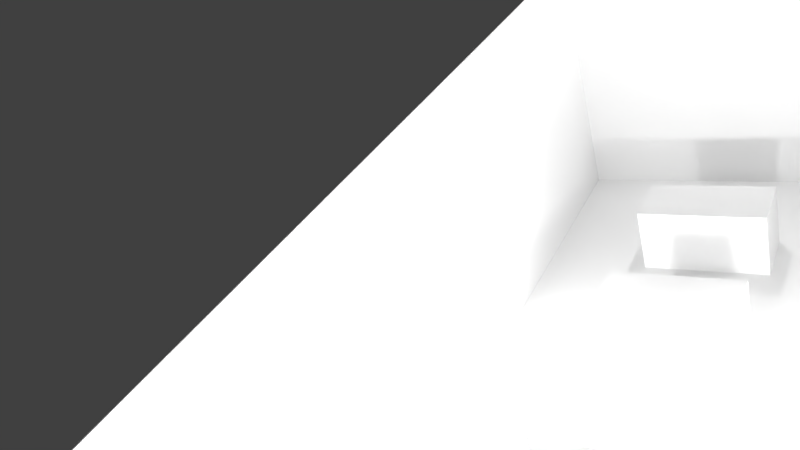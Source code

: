 # Source: training_arena.blend  (saved by Blender 2.69.0; exported with 4.5.12 LTS)
import bpy
from mathutils import Matrix  # noqa: F401  (used for matrix-valued properties, if any)

bpy.ops.wm.read_factory_settings(use_empty=True)
scene = bpy.context.scene
scene.name = 'Scene'

# ---- collections
col_collection_1 = bpy.data.collections.new('Collection 1'); scene.collection.children.link(col_collection_1)

# ---- materials (node trees are filled in below, after node groups)
mat_material = bpy.data.materials.new('Material')
mat_material.alpha_threshold = 0.0
mat_material.use_transparent_shadow = False
mat_material.roughness = 0.5
mat_material.line_color = (0.0, 0.0, 0.0, 1.0)
mat_material_015 = bpy.data.materials.new('Material.015')
mat_material_015.alpha_threshold = 0.0
mat_material_015.use_transparent_shadow = False
mat_material_015.roughness = 0.5
mat_material_015.line_color = (0.0, 0.0, 0.0, 1.0)
mat_material_013 = bpy.data.materials.new('Material.013')
mat_material_013.alpha_threshold = 0.0
mat_material_013.use_transparent_shadow = False
mat_material_013.roughness = 0.5
mat_material_013.line_color = (0.0, 0.0, 0.0, 1.0)
mat_material_014 = bpy.data.materials.new('Material.014')
mat_material_014.alpha_threshold = 0.0
mat_material_014.use_transparent_shadow = False
mat_material_014.roughness = 0.5
mat_material_014.line_color = (0.0, 0.0, 0.0, 1.0)
mat_material_005 = bpy.data.materials.new('Material.005')
mat_material_005.alpha_threshold = 0.0
mat_material_005.use_transparent_shadow = False
mat_material_005.roughness = 0.5
mat_material_005.line_color = (0.0, 0.0, 0.0, 1.0)
mat_material_016 = bpy.data.materials.new('Material.016')
mat_material_016.alpha_threshold = 0.0
mat_material_016.use_transparent_shadow = False
mat_material_016.roughness = 0.5
mat_material_016.line_color = (0.0, 0.0, 0.0, 1.0)
mat_material_008 = bpy.data.materials.new('Material.008')
mat_material_008.alpha_threshold = 0.0
mat_material_008.use_transparent_shadow = False
mat_material_008.roughness = 0.5
mat_material_008.line_color = (0.0, 0.0, 0.0, 1.0)
mat_material_007 = bpy.data.materials.new('Material.007')
mat_material_007.alpha_threshold = 0.0
mat_material_007.use_transparent_shadow = False
mat_material_007.roughness = 0.5
mat_material_007.line_color = (0.0, 0.0, 0.0, 1.0)
mat_material_001 = bpy.data.materials.new('Material.001')
mat_material_001.alpha_threshold = 0.0
mat_material_001.use_transparent_shadow = False
mat_material_001.roughness = 0.5
mat_material_001.line_color = (0.0, 0.0, 0.0, 1.0)

# ---- material node trees

# ---- world
world_world = bpy.data.worlds.new('World'); scene.world = world_world
world_world.color = (0.05088, 0.05088, 0.05088)
world_world.use_sun_shadow = False
world_world.sun_shadow_jitter_overblur = 0.0
world_world.cycles.sampling_method = 'MANUAL'
world_world.cycles.sample_map_resolution = 256

# ---- cameras
cam_camera = bpy.data.cameras.new('Camera')
cam_camera.clip_end = 100.0
cam_camera.lens = 35.0
cam_camera.sensor_width = 32.0
cam_camera.sensor_height = 18.0
cam_camera.ortho_scale = 7.314
cam_camera.dof.focus_distance = 0.0
cam_camera.dof.aperture_fstop = 128.0

# ---- lights
light_lamp = bpy.data.lights.new('Lamp', 'POINT')
light_lamp.transmission_factor = 0.0
light_lamp.cutoff_distance = 30.0
light_lamp.energy = 100.0
light_lamp.shadow_buffer_clip_start = 1.001
light_lamp.shadow_soft_size = 0.1
light_lamp.shadow_maximum_resolution = 0.006
light_lamp.use_absolute_resolution = True
light_lamp.cycles.use_multiple_importance_sampling = False
light_lamp_001 = bpy.data.lights.new('Lamp.001', 'POINT')
light_lamp_001.transmission_factor = 0.0
light_lamp_001.cutoff_distance = 30.0
light_lamp_001.energy = 100.0
light_lamp_001.shadow_buffer_clip_start = 1.001
light_lamp_001.shadow_soft_size = 0.1
light_lamp_001.shadow_maximum_resolution = 0.006
light_lamp_001.use_absolute_resolution = True
light_lamp_001.cycles.use_multiple_importance_sampling = False
light_lamp_002 = bpy.data.lights.new('Lamp.002', 'POINT')
light_lamp_002.transmission_factor = 0.0
light_lamp_002.cutoff_distance = 30.0
light_lamp_002.energy = 100.0
light_lamp_002.shadow_buffer_clip_start = 1.001
light_lamp_002.shadow_soft_size = 0.1
light_lamp_002.shadow_maximum_resolution = 0.006
light_lamp_002.use_absolute_resolution = True
light_lamp_002.cycles.use_multiple_importance_sampling = False
light_lamp_003 = bpy.data.lights.new('Lamp.003', 'POINT')
light_lamp_003.transmission_factor = 0.0
light_lamp_003.cutoff_distance = 30.0
light_lamp_003.energy = 100.0
light_lamp_003.shadow_buffer_clip_start = 1.001
light_lamp_003.shadow_soft_size = 0.1
light_lamp_003.shadow_maximum_resolution = 0.006
light_lamp_003.use_absolute_resolution = True
light_lamp_003.cycles.use_multiple_importance_sampling = False

# ---- meshes
me_cube = bpy.data.meshes.new('Cube')
me_cube.from_pydata([(-1.0, -1.0, -1.0), (-1.0, 1.0, -1.0), (1.0, 1.0, -1.0), (1.0, -1.0, -1.0), (-1.0, -1.0, 1.0), (-1.0, 1.0, 1.0), (1.0, 1.0, 1.0), (1.0, -1.0, 1.0)], [], [(4, 5, 1, 0), (5, 6, 2, 1), (6, 7, 3, 2), (7, 4, 0, 3), (0, 1, 2, 3), (7, 6, 5, 4)])
me_cube.materials.append(mat_material)
me_cube.use_remesh_preserve_volume = False
me_cube.use_remesh_preserve_attributes = False
me_cube.use_mirror_vertex_groups = False
me_cube.update()
me_plane_001 = bpy.data.meshes.new('Plane.001')
me_plane_001.from_pydata([(1.0, -1.0, 0.0), (-1.0, -1.0, 0.0), (1.0, 1.0, 0.0), (-1.0, 1.0, 0.0)], [], [(1, 0, 2, 3)])
me_plane_001.materials.append(mat_material_015)
me_plane_001.use_remesh_preserve_volume = False
me_plane_001.use_remesh_preserve_attributes = False
me_plane_001.use_mirror_vertex_groups = False
me_plane_001.update()
me_plane_002 = bpy.data.meshes.new('Plane.002')
me_plane_002.from_pydata([(1.0, -1.0, 0.0), (-1.0, -1.0, 0.0), (1.0, 1.0, 0.0), (-1.0, 1.0, 0.0)], [], [(1, 0, 2, 3)])
me_plane_002.materials.append(mat_material_013)
me_plane_002.use_remesh_preserve_volume = False
me_plane_002.use_remesh_preserve_attributes = False
me_plane_002.use_mirror_vertex_groups = False
me_plane_002.update()
me_plane_003 = bpy.data.meshes.new('Plane.003')
me_plane_003.from_pydata([(1.0, -1.0, 0.0), (-1.0, -1.0, 0.0), (1.0, 1.0, 0.0), (-1.0, 1.0, 0.0)], [], [(1, 0, 2, 3)])
me_plane_003.materials.append(mat_material_014)
me_plane_003.use_remesh_preserve_volume = False
me_plane_003.use_remesh_preserve_attributes = False
me_plane_003.use_mirror_vertex_groups = False
me_plane_003.update()
me_plane_004 = bpy.data.meshes.new('Plane.004')
me_plane_004.from_pydata([(1.0, -1.0, 0.0), (-1.0, -1.0, 0.0), (1.0, 1.0, 0.0), (-1.0, 1.0, 0.0)], [], [(1, 0, 2, 3)])
me_plane_004.materials.append(mat_material_005)
me_plane_004.use_remesh_preserve_volume = False
me_plane_004.use_remesh_preserve_attributes = False
me_plane_004.use_mirror_vertex_groups = False
me_plane_004.update()
me_plane_005 = bpy.data.meshes.new('Plane.005')
me_plane_005.from_pydata([(1.0, -1.0, 0.0), (-1.0, -1.0, 0.0), (1.0, 1.0, 0.0), (-1.0, 1.0, 0.0)], [], [(1, 0, 2, 3)])
me_plane_005.materials.append(mat_material_016)
me_plane_005.use_remesh_preserve_volume = False
me_plane_005.use_remesh_preserve_attributes = False
me_plane_005.use_mirror_vertex_groups = False
me_plane_005.update()
me_cube_001 = bpy.data.meshes.new('Cube.001')
me_cube_001.from_pydata([(-1.0, -1.0, -1.0), (-1.0, 1.0, -1.0), (1.0, 1.0, -1.0), (1.0, -1.0, -1.0), (-1.0, -1.0, 1.0), (-1.0, 1.0, 1.0), (1.0, 1.0, 1.0), (1.0, -1.0, 1.0)], [], [(4, 5, 1, 0), (5, 6, 2, 1), (6, 7, 3, 2), (7, 4, 0, 3), (0, 1, 2, 3), (7, 6, 5, 4)])
me_cube_001.materials.append(mat_material_008)
me_cube_001.use_remesh_preserve_volume = False
me_cube_001.use_remesh_preserve_attributes = False
me_cube_001.use_mirror_vertex_groups = False
me_cube_001.update()
me_cube_002 = bpy.data.meshes.new('Cube.002')
me_cube_002.from_pydata([(-1.0, -1.0, -1.0), (-1.0, 1.0, -1.0), (1.0, 1.0, -1.0), (1.0, -1.0, -1.0), (-1.0, -1.0, 1.0), (-1.0, 1.0, 1.0), (1.0, 1.0, 1.0), (1.0, -1.0, 1.0)], [], [(4, 5, 1, 0), (5, 6, 2, 1), (6, 7, 3, 2), (7, 4, 0, 3), (0, 1, 2, 3), (7, 6, 5, 4)])
me_cube_002.materials.append(mat_material_007)
me_cube_002.use_remesh_preserve_volume = False
me_cube_002.use_remesh_preserve_attributes = False
me_cube_002.use_mirror_vertex_groups = False
me_cube_002.update()
me_cube_003 = bpy.data.meshes.new('Cube.003')
me_cube_003.from_pydata([(-1.0, -1.0, -1.0), (-1.0, 1.0, -1.0), (1.0, 1.0, -1.0), (1.0, -1.0, -1.0), (-1.0, -1.0, 1.0), (-1.0, 1.0, 1.0), (1.0, 1.0, 1.0), (1.0, -1.0, 1.0)], [], [(4, 5, 1, 0), (5, 6, 2, 1), (6, 7, 3, 2), (7, 4, 0, 3), (0, 1, 2, 3), (7, 6, 5, 4)])
me_cube_003.materials.append(mat_material_001)
me_cube_003.use_remesh_preserve_volume = False
me_cube_003.use_remesh_preserve_attributes = False
me_cube_003.use_mirror_vertex_groups = False
me_cube_003.update()

# ---- objects
ob_cube = bpy.data.objects.new('Cube', me_cube)
ob_lamp = bpy.data.objects.new('Lamp', light_lamp)
ob_camera = bpy.data.objects.new('Camera', cam_camera)
ob_plane_001 = bpy.data.objects.new('Plane.001', me_plane_001)
ob_plane_000 = bpy.data.objects.new('Plane.000', me_plane_002)
ob_plane_002 = bpy.data.objects.new('Plane.002', me_plane_003)
ob_plane_003 = bpy.data.objects.new('Plane.003', me_plane_004)
ob_plane_004 = bpy.data.objects.new('Plane.004', me_plane_005)
ob_cube_001 = bpy.data.objects.new('Cube.001', me_cube_001)
ob_cube_002 = bpy.data.objects.new('Cube.002', me_cube_002)
ob_cube_003 = bpy.data.objects.new('Cube.003', me_cube_003)
ob_lamp_001 = bpy.data.objects.new('Lamp.001', light_lamp_001)
ob_lamp_002 = bpy.data.objects.new('Lamp.002', light_lamp_002)
ob_lamp_003 = bpy.data.objects.new('Lamp.003', light_lamp_003)

# ---- transforms, parenting, visibility, modifiers, constraints
ob_cube.location = (0.9922, 3.638, 0.1619)
ob_cube.scale = (0.5794, 0.2761, 0.3632)
ob_cube.lineart.crease_threshold = 0.0
ob_lamp.location = (1.019, -1.672, 2.973)
ob_lamp.rotation_euler = (0.6503, 0.05522, 1.866)
ob_lamp.scale = (1.083, 1.083, 1.083)
ob_lamp.lock_rotations_4d = False
ob_lamp.empty_display_type = 'ARROWS'
ob_lamp.color = (0.0, 0.0, 0.0, 0.0)
ob_lamp.lineart.crease_threshold = 0.0
ob_camera.location = (2.856, -3.671, 4.996)
ob_camera.rotation_euler = (1.057, -6.027, 0.4932)
ob_camera.scale = (1.083, 1.083, 1.083)
ob_camera.lock_rotations_4d = False
ob_camera.empty_display_type = 'ARROWS'
ob_camera.color = (0.0, 0.0, 0.0, 0.0)
ob_camera.display_type = 'WIRE'
ob_camera.lineart.crease_threshold = 0.0
ob_plane_001.location = (2.62, 1.318, 1.188)
ob_plane_001.rotation_euler = (0.0, 1.571, 0.0)
ob_plane_001.scale = (1.337, 3.79, 6.714)
ob_plane_001.lineart.crease_threshold = 0.0
_m = ob_plane_001.modifiers.new('Solidify', 'SOLIDIFY')
_m.thickness = 0.001
_m.nonmanifold_thickness_mode = 'FIXED'
_m.nonmanifold_merge_threshold = 0.0003
ob_plane_000.location = (0.9979, 5.072, 1.115)
ob_plane_000.rotation_euler = (1.571, 0.0, 0.0)
ob_plane_000.scale = (1.624, 1.428, 6.823)
ob_plane_000.lineart.crease_threshold = 0.0
_m = ob_plane_000.modifiers.new('Solidify', 'SOLIDIFY')
_m.thickness = 0.001
_m.nonmanifold_thickness_mode = 'FIXED'
_m.nonmanifold_merge_threshold = 0.0003
ob_plane_002.location = (-0.5821, 1.318, 1.188)
ob_plane_002.rotation_euler = (0.0, 1.571, 0.0)
ob_plane_002.scale = (1.337, 3.79, 6.714)
ob_plane_002.lineart.crease_threshold = 0.0
_m = ob_plane_002.modifiers.new('Solidify', 'SOLIDIFY')
_m.thickness = 0.001
_m.nonmanifold_thickness_mode = 'FIXED'
_m.nonmanifold_merge_threshold = 0.0003
ob_plane_003.location = (0.9979, 1.318, -0.0994)
ob_plane_003.scale = (1.624, 3.79, 6.823)
ob_plane_003.lineart.crease_threshold = 0.0
ob_plane_004.location = (0.9979, -2.341, 1.115)
ob_plane_004.rotation_euler = (1.571, 0.0, 0.0)
ob_plane_004.scale = (1.624, 1.428, 6.823)
ob_plane_004.lineart.crease_threshold = 0.0
_m = ob_plane_004.modifiers.new('Solidify', 'SOLIDIFY')
_m.thickness = 0.001
_m.nonmanifold_thickness_mode = 'FIXED'
_m.nonmanifold_merge_threshold = 0.0003
ob_cube_001.location = (0.9922, -0.8591, 0.1619)
ob_cube_001.scale = (0.5794, 0.2761, 0.3632)
ob_cube_001.lineart.crease_threshold = 0.0
ob_cube_002.location = (0.9922, 0.628, 0.1619)
ob_cube_002.scale = (0.5794, 0.2761, 0.3632)
ob_cube_002.lineart.crease_threshold = 0.0
ob_cube_003.location = (0.9922, 2.132, 0.1619)
ob_cube_003.scale = (0.5794, 0.2761, 0.3632)
ob_cube_003.lineart.crease_threshold = 0.0
ob_lamp_001.location = (1.019, 4.599, 3.04)
ob_lamp_001.rotation_euler = (0.6503, 0.05522, 1.866)
ob_lamp_001.scale = (1.083, 1.083, 1.083)
ob_lamp_001.lock_rotations_4d = False
ob_lamp_001.empty_display_type = 'ARROWS'
ob_lamp_001.color = (0.0, 0.0, 0.0, 0.0)
ob_lamp_001.lineart.crease_threshold = 0.0
ob_lamp_002.location = (0.02158, 1.094, 0.7414)
ob_lamp_002.rotation_euler = (0.6503, 0.05522, 1.866)
ob_lamp_002.scale = (1.083, 1.083, 1.083)
ob_lamp_002.lock_rotations_4d = False
ob_lamp_002.empty_display_type = 'ARROWS'
ob_lamp_002.color = (0.0, 0.0, 0.0, 0.0)
ob_lamp_002.lineart.crease_threshold = 0.0
ob_lamp_003.location = (1.994, 1.094, 0.7414)
ob_lamp_003.rotation_euler = (0.6503, 0.05522, 1.866)
ob_lamp_003.scale = (1.083, 1.083, 1.083)
ob_lamp_003.lock_rotations_4d = False
ob_lamp_003.empty_display_type = 'ARROWS'
ob_lamp_003.color = (0.0, 0.0, 0.0, 0.0)
ob_lamp_003.lineart.crease_threshold = 0.0

# ---- collection membership
col_collection_1.objects.link(ob_cube)
col_collection_1.objects.link(ob_lamp)
col_collection_1.objects.link(ob_camera)
col_collection_1.objects.link(ob_plane_001)
col_collection_1.objects.link(ob_plane_000)
col_collection_1.objects.link(ob_plane_002)
col_collection_1.objects.link(ob_plane_003)
col_collection_1.objects.link(ob_plane_004)
col_collection_1.objects.link(ob_cube_001)
col_collection_1.objects.link(ob_cube_002)
col_collection_1.objects.link(ob_cube_003)
col_collection_1.objects.link(ob_lamp_001)
col_collection_1.objects.link(ob_lamp_002)
col_collection_1.objects.link(ob_lamp_003)

# ---- scene / render settings (as saved in the file)
scene.camera = ob_camera
scene.frame_start = 1; scene.frame_end = 250; scene.frame_set(1)
scene.render.engine = 'BLENDER_EEVEE_NEXT'
scene.render.image_settings.compression = 90
scene.render.resolution_percentage = 50
scene.render.dither_intensity = 0.0
scene.cycles.use_denoising = False
scene.cycles.samples = 10
scene.cycles.sampling_pattern = 'TABULATED_SOBOL'
scene.cycles.light_sampling_threshold = 0.0
scene.cycles.use_adaptive_sampling = False
scene.cycles.use_light_tree = False
scene.cycles.blur_glossy = 0.0
scene.cycles.volume_bounces = 1
scene.cycles.pixel_filter_type = 'GAUSSIAN'
scene.cycles.sample_clamp_indirect = 0.0
scene.view_settings.view_transform = 'Standard'
bpy.context.view_layer.update()
